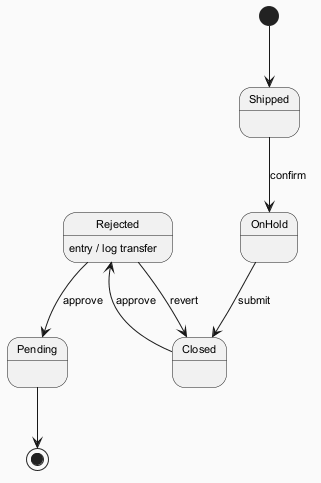

The diagram above was rendered by PlantUML. Its source (embedded in the PNG):
@startuml
skinparam backgroundColor #FAFAFA
skinparam classBackgroundColor #FFF3E0
skinparam classBorderColor #E65100
skinparam defaultFontSize 11
[*] --> Shipped
Shipped --> OnHold : confirm
OnHold --> Closed : submit
Closed --> Rejected : approve
Rejected --> Pending : approve
Rejected : entry / log transfer
Rejected --> Closed : revert
Pending --> [*]
@enduml